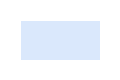

The diagram above was exported from draw.io. Its source (the exported page's mxGraphModel, read from the mxfile embedded in the PNG):
<mxGraphModel dx="1180" dy="760" grid="1" gridSize="10" guides="1" tooltips="1" connect="1" arrows="1" fold="1" page="1" pageScale="1" pageWidth="827" pageHeight="1169" math="0" shadow="0">
  <root>
    <mxCell id="0" />
    <mxCell id="1" parent="0" />
    <mxCell id="start" value="开始" style="ellipse;whiteSpace=wrap;html=1;fillColor=#d5e8d4;strokeColor=#82b366;" vertex="1" parent="1">
      <mxGeometry x="200" y="40" width="120" height="60" as="geometry" />
    </mxCell>
    <mxCell id="submit" value="提交申请" style="rounded=1;whiteSpace=wrap;html=1;fillColor=#dae8fc;strokeColor=#6c8ebf;" vertex="1" parent="1">
      <mxGeometry x="200" y="150" width="120" height="60" as="geometry" />
    </mxCell>
    <mxCell id="check" value="金额 &amp;gt; 1 万？" style="rhombus;whiteSpace=wrap;html=1;fillColor=#fff2cc;strokeColor=#d6b656;" vertex="1" parent="1">
      <mxGeometry x="190" y="260" width="140" height="90" as="geometry" />
    </mxCell>
    <mxCell id="manager" value="&lt;b&gt;经理审批&lt;/b&gt;" style="rounded=0;whiteSpace=wrap;html=1;" vertex="1" parent="1">
      <mxGeometry x="420" y="275" width="120" height="60" as="geometry" />
    </mxCell>
    <mxCell id="archive" value="归档" style="shape=cylinder3;whiteSpace=wrap;html=1;boundedLbl=1;backgroundOutline=1;size=15;fillColor=#f5f5f5;strokeColor=#666666;fontColor=#333333;" vertex="1" parent="1">
      <mxGeometry x="230" y="410" width="60" height="80" as="geometry" />
    </mxCell>
    <mxCell id="report" value="审批单" style="shape=document;whiteSpace=wrap;html=1;boundedLbl=1;fillColor=#ffe6cc;strokeColor=#d79b00;" vertex="1" parent="1">
      <mxGeometry x="420" y="410" width="120" height="80" as="geometry" />
    </mxCell>
    <mxCell id="end" value="结束" style="ellipse;whiteSpace=wrap;html=1;fillColor=#f8cecc;strokeColor=#b85450;" vertex="1" parent="1">
      <mxGeometry x="200" y="560" width="120" height="60" as="geometry" />
    </mxCell>
    <mxCell id="note" value="超过 1 万元需要经理签字，&lt;br&gt;其余直接归档。" style="text;html=1;align=left;verticalAlign=top;whiteSpace=wrap;rounded=0;fontColor=#666666;fontSize=11;" vertex="1" parent="1">
      <mxGeometry x="590" y="270" width="170" height="40" as="geometry" />
    </mxCell>
    <mxCell id="e1" style="edgeStyle=orthogonalEdgeStyle;rounded=0;orthogonalLoop=1;jettySize=auto;html=1;" edge="1" parent="1" source="start" target="submit">
      <mxGeometry relative="1" as="geometry" />
    </mxCell>
    <mxCell id="e2" style="edgeStyle=orthogonalEdgeStyle;rounded=0;orthogonalLoop=1;jettySize=auto;html=1;" edge="1" parent="1" source="submit" target="check">
      <mxGeometry relative="1" as="geometry" />
    </mxCell>
    <mxCell id="e3" value="是" style="edgeStyle=orthogonalEdgeStyle;rounded=0;orthogonalLoop=1;jettySize=auto;html=1;exitX=1;exitY=0.5;exitDx=0;exitDy=0;entryX=0;entryY=0.5;entryDx=0;entryDy=0;" edge="1" parent="1" source="check" target="manager">
      <mxGeometry relative="1" as="geometry" />
    </mxCell>
    <mxCell id="e4" value="否" style="edgeStyle=orthogonalEdgeStyle;rounded=0;orthogonalLoop=1;jettySize=auto;html=1;" edge="1" parent="1" source="check" target="archive">
      <mxGeometry relative="1" as="geometry" />
    </mxCell>
    <mxCell id="e5" style="edgeStyle=orthogonalEdgeStyle;rounded=0;orthogonalLoop=1;jettySize=auto;html=1;dashed=1;" edge="1" parent="1" source="manager" target="report">
      <mxGeometry relative="1" as="geometry" />
    </mxCell>
    <mxCell id="e6" style="edgeStyle=orthogonalEdgeStyle;rounded=0;orthogonalLoop=1;jettySize=auto;html=1;exitX=0.5;exitY=1;exitDx=0;exitDy=0;" edge="1" parent="1" source="report" target="end">
      <mxGeometry relative="1" as="geometry">
        <Array as="points">
          <mxPoint x="480" y="590" />
        </Array>
      </mxGeometry>
    </mxCell>
    <mxCell id="e7" style="edgeStyle=orthogonalEdgeStyle;rounded=0;orthogonalLoop=1;jettySize=auto;html=1;" edge="1" parent="1" source="archive" target="end">
      <mxGeometry relative="1" as="geometry" />
    </mxCell>
    <mxCell id="e8" style="endArrow=none;dashed=1;html=1;strokeColor=#999999;" edge="1" parent="1" source="note" target="manager">
      <mxGeometry width="50" height="50" relative="1" as="geometry">
        <mxPoint x="590" y="300" as="sourcePoint" />
        <mxPoint x="540" y="300" as="targetPoint" />
      </mxGeometry>
    </mxCell>
  </root>
</mxGraphModel>